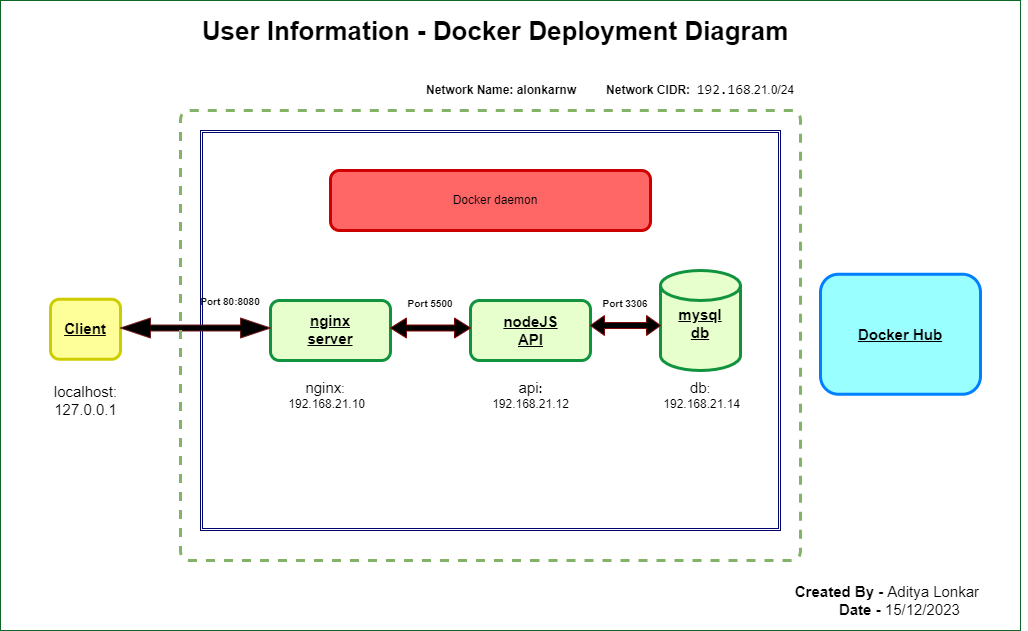

The diagram above was exported from draw.io. Its source (the exported page's mxGraphModel, read from the mxfile embedded in the PNG):
<mxGraphModel dx="2350" dy="1846" grid="1" gridSize="10" guides="1" tooltips="1" connect="1" arrows="1" fold="1" page="1" pageScale="1" pageWidth="850" pageHeight="1100" math="0" shadow="0">
  <root>
    <mxCell id="0" />
    <mxCell id="1" parent="0" />
    <mxCell id="b2EbgB03F2t29CuMvAJ1-118" value="" style="rounded=0;whiteSpace=wrap;html=1;" parent="1" vertex="1">
      <mxGeometry x="210" y="130" width="340" height="60" as="geometry" />
    </mxCell>
    <mxCell id="b2EbgB03F2t29CuMvAJ1-112" value="" style="rounded=0;whiteSpace=wrap;html=1;strokeColor=#0d6828;" parent="1" vertex="1">
      <mxGeometry x="-110" y="-60" width="1020" height="630" as="geometry" />
    </mxCell>
    <mxCell id="b2EbgB03F2t29CuMvAJ1-89" value="" style="shape=ext;double=1;rounded=0;whiteSpace=wrap;html=1;strokeColor=#00046b;" parent="1" vertex="1">
      <mxGeometry x="90" y="70" width="580" height="400" as="geometry" />
    </mxCell>
    <mxCell id="b2EbgB03F2t29CuMvAJ1-90" value="" style="rounded=1;whiteSpace=wrap;html=1;strokeColor=#11923E;strokeWidth=3;fillColor=#E6FFCC;" parent="1" vertex="1">
      <mxGeometry x="160" y="240" width="120" height="60" as="geometry" />
    </mxCell>
    <mxCell id="b2EbgB03F2t29CuMvAJ1-91" value="" style="rounded=1;whiteSpace=wrap;html=1;strokeColor=#11923E;strokeWidth=3;fillColor=#E6FFCC;" parent="1" vertex="1">
      <mxGeometry x="360" y="240" width="120" height="60" as="geometry" />
    </mxCell>
    <mxCell id="b2EbgB03F2t29CuMvAJ1-92" value="&lt;b style=&quot;font-size: 15px;&quot;&gt;&lt;u&gt;nginx server&lt;br&gt;&lt;/u&gt;&lt;/b&gt;" style="text;strokeColor=none;align=center;fillColor=none;html=1;verticalAlign=middle;whiteSpace=wrap;rounded=0;" parent="1" vertex="1">
      <mxGeometry x="180" y="250" width="80" height="37.5" as="geometry" />
    </mxCell>
    <mxCell id="b2EbgB03F2t29CuMvAJ1-93" value="&lt;b style=&quot;font-size: 15px;&quot;&gt;&lt;u&gt;nodeJS API&lt;br&gt;&lt;/u&gt;&lt;/b&gt;" style="text;strokeColor=none;align=center;fillColor=none;html=1;verticalAlign=middle;whiteSpace=wrap;rounded=0;" parent="1" vertex="1">
      <mxGeometry x="382.5" y="250" width="75" height="40" as="geometry" />
    </mxCell>
    <mxCell id="b2EbgB03F2t29CuMvAJ1-97" value="&lt;b&gt;Network Name: alonkarnw&amp;nbsp; &amp;nbsp; &amp;nbsp; &amp;nbsp; &amp;nbsp;Network CIDR:&amp;nbsp;&lt;/b&gt;&amp;nbsp;&lt;span style=&quot;font-family: Consolas, &amp;quot;Courier New&amp;quot;, monospace; font-size: 14px;&quot;&gt;192.168&lt;/span&gt;&lt;span style=&quot;background-color: initial;&quot;&gt;.21.0/24&lt;/span&gt;" style="text;strokeColor=none;align=center;fillColor=none;html=1;verticalAlign=middle;whiteSpace=wrap;rounded=0;" parent="1" vertex="1">
      <mxGeometry x="310" y="20" width="380" height="20" as="geometry" />
    </mxCell>
    <mxCell id="b2EbgB03F2t29CuMvAJ1-98" value="&lt;span style=&quot;border-color: var(--border-color); font-size: 15px;&quot;&gt;&lt;span style=&quot;border-color: var(--border-color);&quot;&gt;nginx&lt;/span&gt;&lt;/span&gt;:&lt;br&gt;&lt;b&gt;&amp;nbsp;&lt;/b&gt;192.168.21.10" style="text;strokeColor=none;align=center;fillColor=none;html=1;verticalAlign=middle;whiteSpace=wrap;rounded=0;" parent="1" vertex="1">
      <mxGeometry x="155" y="310" width="120" height="50" as="geometry" />
    </mxCell>
    <mxCell id="b2EbgB03F2t29CuMvAJ1-99" value="&lt;span style=&quot;font-size: 15px;&quot;&gt;api&lt;/span&gt;&lt;b&gt;: &lt;br&gt;&lt;/b&gt;192.168.21.12" style="text;strokeColor=none;align=center;fillColor=none;html=1;verticalAlign=middle;whiteSpace=wrap;rounded=0;" parent="1" vertex="1">
      <mxGeometry x="357.5" y="310" width="125" height="50" as="geometry" />
    </mxCell>
    <mxCell id="b2EbgB03F2t29CuMvAJ1-100" value="&lt;span style=&quot;border-color: var(--border-color); font-size: 15px;&quot;&gt;&lt;span style=&quot;border-color: var(--border-color);&quot;&gt;db&lt;/span&gt;&lt;/span&gt;:&lt;br&gt;&lt;b&gt;&amp;nbsp;&lt;/b&gt;192.168.21.14" style="text;strokeColor=none;align=center;fillColor=none;html=1;verticalAlign=middle;whiteSpace=wrap;rounded=0;" parent="1" vertex="1">
      <mxGeometry x="545" y="305" width="90" height="60" as="geometry" />
    </mxCell>
    <mxCell id="b2EbgB03F2t29CuMvAJ1-101" value="" style="shape=cylinder3;whiteSpace=wrap;html=1;boundedLbl=1;backgroundOutline=1;size=15;strokeColor=#11923E;strokeWidth=3;fillColor=#E6FFCC;" parent="1" vertex="1">
      <mxGeometry x="550" y="210" width="80" height="100" as="geometry" />
    </mxCell>
    <mxCell id="b2EbgB03F2t29CuMvAJ1-102" value="&lt;b style=&quot;font-size: 15px;&quot;&gt;&lt;u&gt;mysql db&lt;br&gt;&lt;/u&gt;&lt;/b&gt;" style="text;strokeColor=none;align=center;fillColor=none;html=1;verticalAlign=middle;whiteSpace=wrap;rounded=0;" parent="1" vertex="1">
      <mxGeometry x="570" y="238.75" width="40" height="47.5" as="geometry" />
    </mxCell>
    <mxCell id="b2EbgB03F2t29CuMvAJ1-103" value="" style="rounded=1;whiteSpace=wrap;html=1;strokeColor=#CCCC00;strokeWidth=3;fillColor=#FFFF99;" parent="1" vertex="1">
      <mxGeometry x="-60" y="238.75" width="70" height="60" as="geometry" />
    </mxCell>
    <mxCell id="b2EbgB03F2t29CuMvAJ1-104" value="&lt;b&gt;&lt;u&gt;&lt;font style=&quot;font-size: 15px;&quot;&gt;Client&lt;/font&gt;&lt;/u&gt;&lt;/b&gt;" style="text;strokeColor=none;align=center;fillColor=none;html=1;verticalAlign=middle;whiteSpace=wrap;rounded=0;" parent="1" vertex="1">
      <mxGeometry x="-70" y="257.5" width="90" height="20" as="geometry" />
    </mxCell>
    <mxCell id="b2EbgB03F2t29CuMvAJ1-105" value="" style="shape=doubleArrow;whiteSpace=wrap;html=1;fillColor=#000000;strokeColor=#721d1d;" parent="1" vertex="1">
      <mxGeometry x="10" y="257.5" width="150" height="20" as="geometry" />
    </mxCell>
    <mxCell id="b2EbgB03F2t29CuMvAJ1-106" value="" style="shape=doubleArrow;whiteSpace=wrap;html=1;fillColor=#000000;strokeColor=#810909;" parent="1" vertex="1">
      <mxGeometry x="280" y="257.5" width="80" height="20" as="geometry" />
    </mxCell>
    <mxCell id="b2EbgB03F2t29CuMvAJ1-107" value="" style="shape=doubleArrow;whiteSpace=wrap;html=1;fillColor=#000000;strokeColor=#810909;" parent="1" vertex="1">
      <mxGeometry x="480" y="255" width="70" height="20" as="geometry" />
    </mxCell>
    <mxCell id="b2EbgB03F2t29CuMvAJ1-108" value="" style="endArrow=none;dashed=1;html=1;edgeStyle=orthogonalEdgeStyle;rounded=1;fillColor=#d5e8d4;strokeColor=#82b366;strokeWidth=3;" parent="1" edge="1">
      <mxGeometry width="50" height="50" relative="1" as="geometry">
        <mxPoint x="420" y="500" as="sourcePoint" />
        <mxPoint x="420" y="500" as="targetPoint" />
        <Array as="points">
          <mxPoint x="690" y="500" />
          <mxPoint x="690" y="50" />
          <mxPoint x="70" y="50" />
          <mxPoint x="70" y="500" />
        </Array>
      </mxGeometry>
    </mxCell>
    <mxCell id="b2EbgB03F2t29CuMvAJ1-109" value="" style="rounded=1;whiteSpace=wrap;html=1;strokeColor=#007FFF;strokeWidth=3;fillColor=#99FFFF;" parent="1" vertex="1">
      <mxGeometry x="710" y="213.75" width="160" height="120" as="geometry" />
    </mxCell>
    <mxCell id="b2EbgB03F2t29CuMvAJ1-110" value="&lt;b style=&quot;font-size: 15px;&quot;&gt;&lt;u&gt;Docker Hub&lt;br&gt;&lt;/u&gt;&lt;/b&gt;" style="text;strokeColor=none;align=center;fillColor=none;html=1;verticalAlign=middle;whiteSpace=wrap;rounded=0;" parent="1" vertex="1">
      <mxGeometry x="740" y="242.5" width="100" height="62.5" as="geometry" />
    </mxCell>
    <mxCell id="b2EbgB03F2t29CuMvAJ1-114" value="&lt;b&gt;&lt;font style=&quot;font-size: 10px;&quot;&gt;Port 3306&lt;/font&gt;&lt;/b&gt;" style="text;strokeColor=none;align=center;fillColor=none;html=1;verticalAlign=middle;whiteSpace=wrap;rounded=0;" parent="1" vertex="1">
      <mxGeometry x="485" y="227.5" width="60" height="30" as="geometry" />
    </mxCell>
    <mxCell id="b2EbgB03F2t29CuMvAJ1-115" value="&lt;b&gt;&lt;font style=&quot;font-size: 10px;&quot;&gt;Port 5500&lt;/font&gt;&lt;/b&gt;" style="text;strokeColor=none;align=center;fillColor=none;html=1;verticalAlign=middle;whiteSpace=wrap;rounded=0;" parent="1" vertex="1">
      <mxGeometry x="290" y="227.5" width="60" height="30" as="geometry" />
    </mxCell>
    <mxCell id="b2EbgB03F2t29CuMvAJ1-116" value="&lt;b&gt;&lt;font style=&quot;font-size: 10px;&quot;&gt;Port 80:8080&lt;/font&gt;&lt;/b&gt;" style="text;strokeColor=none;align=center;fillColor=none;html=1;verticalAlign=middle;whiteSpace=wrap;rounded=0;" parent="1" vertex="1">
      <mxGeometry x="85" y="232.5" width="70" height="17.5" as="geometry" />
    </mxCell>
    <mxCell id="b2EbgB03F2t29CuMvAJ1-119" value="" style="rounded=1;whiteSpace=wrap;html=1;fillColor=#FF6666;strokeColor=#CC0000;strokeWidth=3;" parent="1" vertex="1">
      <mxGeometry x="220" y="110" width="320" height="60" as="geometry" />
    </mxCell>
    <mxCell id="b2EbgB03F2t29CuMvAJ1-117" value="Docker daemon" style="text;strokeColor=none;align=center;fillColor=none;html=1;verticalAlign=middle;whiteSpace=wrap;rounded=0;" parent="1" vertex="1">
      <mxGeometry x="330" y="110" width="110" height="60" as="geometry" />
    </mxCell>
    <mxCell id="b2EbgB03F2t29CuMvAJ1-120" value="&lt;span style=&quot;font-size: 15px;&quot;&gt;localhost: &lt;br&gt;127.0.0.1&lt;/span&gt;" style="text;strokeColor=none;align=center;fillColor=none;html=1;verticalAlign=middle;whiteSpace=wrap;rounded=0;" parent="1" vertex="1">
      <mxGeometry x="-87.5" y="315" width="125" height="50" as="geometry" />
    </mxCell>
    <mxCell id="b2EbgB03F2t29CuMvAJ1-122" value="&lt;b style=&quot;&quot;&gt;&lt;font style=&quot;font-size: 26px;&quot;&gt;User Information - Docker Deployment Diagram&lt;/font&gt;&lt;br&gt;&lt;/b&gt;" style="text;strokeColor=none;align=center;fillColor=none;html=1;verticalAlign=middle;whiteSpace=wrap;rounded=0;" parent="1" vertex="1">
      <mxGeometry x="70" y="-60" width="630" height="62.5" as="geometry" />
    </mxCell>
    <mxCell id="b2EbgB03F2t29CuMvAJ1-123" value="&lt;b style=&quot;font-size: 15px;&quot;&gt;Created By - &lt;/b&gt;&lt;span style=&quot;font-size: 15px;&quot;&gt;Aditya Lonkar&lt;/span&gt;&lt;b style=&quot;font-size: 15px;&quot;&gt;&amp;nbsp; &lt;br&gt;&amp;nbsp; &amp;nbsp; &amp;nbsp;Date - &lt;/b&gt;&lt;span style=&quot;font-size: 15px;&quot;&gt;15/12/2023&lt;br&gt;&lt;/span&gt;" style="text;strokeColor=none;align=center;fillColor=none;html=1;verticalAlign=middle;whiteSpace=wrap;rounded=0;" parent="1" vertex="1">
      <mxGeometry x="640" y="520" width="277.5" height="40" as="geometry" />
    </mxCell>
  </root>
</mxGraphModel>